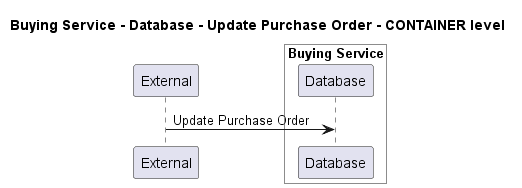

The diagram above was rendered by PlantUML. Its source (embedded in the PNG):
@startuml
!pragma layout smetana

title Buying Service - Database - Update Purchase Order - CONTAINER level

participant "External" as C4InterFlow.SoftwareSystems.ExternalSystem

box "Buying Service" #White
    participant "Database" as ECommercePlatform.SoftwareSystems.BuyingService.Containers.Database
end box


C4InterFlow.SoftwareSystems.ExternalSystem -> ECommercePlatform.SoftwareSystems.BuyingService.Containers.Database : Update Purchase Order


@enduml